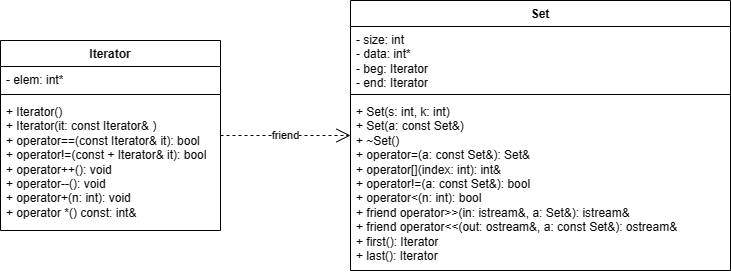

The diagram above was exported from draw.io. Its source (the exported page's mxGraphModel, read from the mxfile embedded in the PNG):
<mxGraphModel dx="788" dy="450" grid="1" gridSize="10" guides="1" tooltips="1" connect="1" arrows="1" fold="1" page="1" pageScale="1" pageWidth="827" pageHeight="1169" math="0" shadow="0">
  <root>
    <mxCell id="0" />
    <mxCell id="1" parent="0" />
    <mxCell id="2WYfLUcCZ0fSPB4HtCQX-1" value="Iterator" style="swimlane;fontStyle=1;align=center;verticalAlign=top;childLayout=stackLayout;horizontal=1;startSize=26;horizontalStack=0;resizeParent=1;resizeParentMax=0;resizeLast=0;collapsible=1;marginBottom=0;whiteSpace=wrap;html=1;" vertex="1" parent="1">
      <mxGeometry x="50" y="120" width="220" height="190" as="geometry" />
    </mxCell>
    <mxCell id="2WYfLUcCZ0fSPB4HtCQX-2" value="- elem: int*" style="text;strokeColor=none;fillColor=none;align=left;verticalAlign=top;spacingLeft=4;spacingRight=4;overflow=hidden;rotatable=0;points=[[0,0.5],[1,0.5]];portConstraint=eastwest;whiteSpace=wrap;html=1;" vertex="1" parent="2WYfLUcCZ0fSPB4HtCQX-1">
      <mxGeometry y="26" width="220" height="24" as="geometry" />
    </mxCell>
    <mxCell id="2WYfLUcCZ0fSPB4HtCQX-3" value="" style="line;strokeWidth=1;fillColor=none;align=left;verticalAlign=middle;spacingTop=-1;spacingLeft=3;spacingRight=3;rotatable=0;labelPosition=right;points=[];portConstraint=eastwest;strokeColor=inherit;" vertex="1" parent="2WYfLUcCZ0fSPB4HtCQX-1">
      <mxGeometry y="50" width="220" height="8" as="geometry" />
    </mxCell>
    <mxCell id="2WYfLUcCZ0fSPB4HtCQX-4" value="&lt;div&gt;+ Iterator()&lt;/div&gt;&lt;div&gt;&lt;span style=&quot;&quot;&gt;+ Iterator(it: const Iterator&amp;amp; )&lt;/span&gt;&lt;/div&gt;&lt;div&gt;&lt;span style=&quot;&quot;&gt;+ operator==(const Iterator&amp;amp; it): bool&lt;/span&gt;&lt;/div&gt;&lt;div&gt;&lt;span style=&quot;&quot;&gt;+ operator!=(const + Iterator&amp;amp; it): bool&lt;/span&gt;&lt;/div&gt;&lt;div&gt;&lt;span style=&quot;&quot;&gt;+ operator++(): void&lt;/span&gt;&lt;/div&gt;&lt;div&gt;&lt;span style=&quot;&quot;&gt;+ operator--(): void&lt;/span&gt;&lt;/div&gt;&lt;div&gt;&lt;span style=&quot;&quot;&gt;+ operator+(n: int): void&lt;/span&gt;&lt;/div&gt;&lt;div&gt;&lt;span style=&quot;&quot;&gt;+ operator *() const: int&amp;amp;&lt;/span&gt;&lt;/div&gt;" style="text;strokeColor=none;fillColor=none;align=left;verticalAlign=top;spacingLeft=4;spacingRight=4;overflow=hidden;rotatable=0;points=[[0,0.5],[1,0.5]];portConstraint=eastwest;whiteSpace=wrap;html=1;" vertex="1" parent="2WYfLUcCZ0fSPB4HtCQX-1">
      <mxGeometry y="58" width="220" height="132" as="geometry" />
    </mxCell>
    <mxCell id="2WYfLUcCZ0fSPB4HtCQX-9" value="Set" style="swimlane;fontStyle=1;align=center;verticalAlign=top;childLayout=stackLayout;horizontal=1;startSize=26;horizontalStack=0;resizeParent=1;resizeParentMax=0;resizeLast=0;collapsible=1;marginBottom=0;whiteSpace=wrap;html=1;" vertex="1" parent="1">
      <mxGeometry x="400" y="80" width="380" height="270" as="geometry" />
    </mxCell>
    <mxCell id="2WYfLUcCZ0fSPB4HtCQX-10" value="- size: int&lt;br&gt;- data: int*&lt;br&gt;- beg: Iterator&lt;br&gt;- end: Iterator" style="text;strokeColor=none;fillColor=none;align=left;verticalAlign=top;spacingLeft=4;spacingRight=4;overflow=hidden;rotatable=0;points=[[0,0.5],[1,0.5]];portConstraint=eastwest;whiteSpace=wrap;html=1;" vertex="1" parent="2WYfLUcCZ0fSPB4HtCQX-9">
      <mxGeometry y="26" width="380" height="64" as="geometry" />
    </mxCell>
    <mxCell id="2WYfLUcCZ0fSPB4HtCQX-11" value="" style="line;strokeWidth=1;fillColor=none;align=left;verticalAlign=middle;spacingTop=-1;spacingLeft=3;spacingRight=3;rotatable=0;labelPosition=right;points=[];portConstraint=eastwest;strokeColor=inherit;" vertex="1" parent="2WYfLUcCZ0fSPB4HtCQX-9">
      <mxGeometry y="90" width="380" height="8" as="geometry" />
    </mxCell>
    <mxCell id="2WYfLUcCZ0fSPB4HtCQX-12" value="&lt;div&gt;+ Set(s: int, k: int)&lt;/div&gt;&lt;div&gt;+ Set(a: const Set&amp;amp;)&lt;span style=&quot;&quot;&gt;&lt;/span&gt;&lt;/div&gt;&lt;div&gt;&lt;span style=&quot;&quot;&gt;+ ~Set()&lt;/span&gt;&lt;/div&gt;&lt;div&gt;&lt;span style=&quot;&quot;&gt;+ operator=(a: const Set&amp;amp;): Set&amp;amp;&lt;/span&gt;&lt;/div&gt;&lt;div&gt;&lt;span style=&quot;&quot;&gt;&lt;span style=&quot;&quot;&gt;&lt;span style=&quot;white-space: pre;&quot;&gt;+ &lt;/span&gt;&lt;/span&gt;operator[](index: int): int&amp;amp;&lt;/span&gt;&lt;/div&gt;&lt;div&gt;&lt;span style=&quot;&quot;&gt;+ operator!=(a: const Set&amp;amp;): bool&lt;/span&gt;&lt;/div&gt;&lt;div&gt;&lt;span style=&quot;&quot;&gt;+ operator&amp;lt;(n: int): bool&lt;/span&gt;&lt;/div&gt;&lt;div&gt;&lt;span style=&quot;&quot;&gt;+ friend operator&amp;gt;&amp;gt;(in: istream&amp;amp;, a: Set&amp;amp;): istream&amp;amp;&lt;/span&gt;&lt;/div&gt;&lt;div&gt;&lt;span style=&quot;&quot;&gt;+ friend operator&amp;lt;&amp;lt;(out: ostream&amp;amp;, a: const Set&amp;amp;): ostream&amp;amp;&lt;/span&gt;&lt;span style=&quot;white-space: pre; background-color: initial;&quot;&gt;&amp;nbsp;&lt;/span&gt;&lt;/div&gt;&lt;div&gt;&lt;span style=&quot;&quot;&gt;+ first(): Iterator&lt;/span&gt;&lt;/div&gt;&lt;div&gt;&lt;span style=&quot;&quot;&gt;+ last(): Iterator&lt;/span&gt;&lt;/div&gt;" style="text;strokeColor=none;fillColor=none;align=left;verticalAlign=top;spacingLeft=4;spacingRight=4;overflow=hidden;rotatable=0;points=[[0,0.5],[1,0.5]];portConstraint=eastwest;whiteSpace=wrap;html=1;" vertex="1" parent="2WYfLUcCZ0fSPB4HtCQX-9">
      <mxGeometry y="98" width="380" height="172" as="geometry" />
    </mxCell>
    <mxCell id="2WYfLUcCZ0fSPB4HtCQX-13" value="friend" style="endArrow=open;endSize=12;dashed=1;html=1;rounded=0;" edge="1" parent="1" source="2WYfLUcCZ0fSPB4HtCQX-1" target="2WYfLUcCZ0fSPB4HtCQX-9">
      <mxGeometry width="160" relative="1" as="geometry">
        <mxPoint x="230" y="210" as="sourcePoint" />
        <mxPoint x="390" y="210" as="targetPoint" />
      </mxGeometry>
    </mxCell>
  </root>
</mxGraphModel>